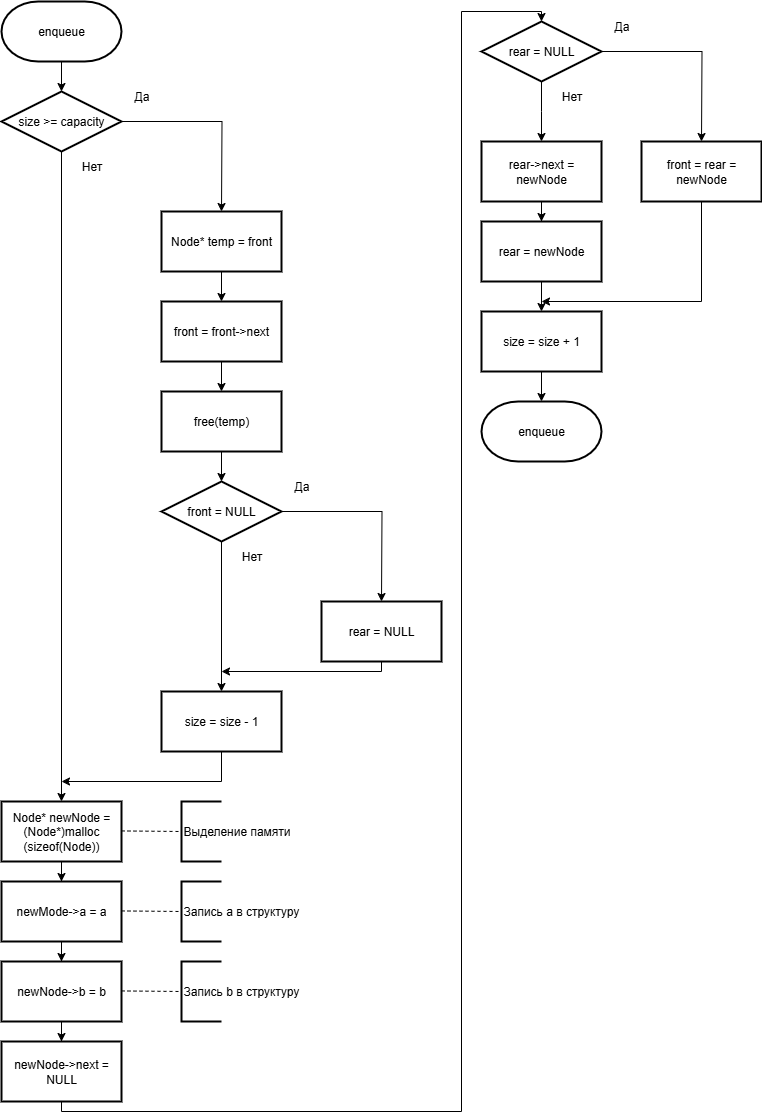

The diagram above was exported from draw.io. Its source (the exported page's mxGraphModel, read from the mxfile embedded in the PNG):
<mxGraphModel dx="464" dy="825" grid="1" gridSize="10" guides="1" tooltips="1" connect="1" arrows="1" fold="1" page="1" pageScale="1" pageWidth="827" pageHeight="1169" math="0" shadow="0">
  <root>
    <mxCell id="0" />
    <mxCell id="1" parent="0" />
    <mxCell id="pqTc8Lm5ZzYy7MAYC0Ef-1" value="enqueue" style="strokeWidth=2;html=1;shape=mxgraph.flowchart.terminator;whiteSpace=wrap;fontFamily=Helvetica;" parent="1" vertex="1">
      <mxGeometry x="10" y="10" width="120" height="60" as="geometry" />
    </mxCell>
    <mxCell id="pqTc8Lm5ZzYy7MAYC0Ef-2" style="edgeStyle=orthogonalEdgeStyle;rounded=0;orthogonalLoop=1;jettySize=auto;html=1;entryX=0.5;entryY=0;entryDx=0;entryDy=0;" parent="1" source="pqTc8Lm5ZzYy7MAYC0Ef-4" target="pqTc8Lm5ZzYy7MAYC0Ef-23" edge="1">
      <mxGeometry relative="1" as="geometry">
        <mxPoint x="70" y="220" as="targetPoint" />
      </mxGeometry>
    </mxCell>
    <mxCell id="pqTc8Lm5ZzYy7MAYC0Ef-3" style="edgeStyle=orthogonalEdgeStyle;rounded=0;orthogonalLoop=1;jettySize=auto;html=1;" parent="1" source="pqTc8Lm5ZzYy7MAYC0Ef-4" edge="1">
      <mxGeometry relative="1" as="geometry">
        <mxPoint x="230" y="220" as="targetPoint" />
      </mxGeometry>
    </mxCell>
    <mxCell id="pqTc8Lm5ZzYy7MAYC0Ef-4" value="size &amp;gt;= capacity" style="strokeWidth=2;html=1;shape=mxgraph.flowchart.decision;whiteSpace=wrap;" parent="1" vertex="1">
      <mxGeometry x="10" y="100" width="120" height="60" as="geometry" />
    </mxCell>
    <mxCell id="pqTc8Lm5ZzYy7MAYC0Ef-5" value="Да" style="text;html=1;align=center;verticalAlign=middle;resizable=0;points=[];autosize=1;strokeColor=none;fillColor=none;" parent="1" vertex="1">
      <mxGeometry x="130" y="90" width="40" height="30" as="geometry" />
    </mxCell>
    <mxCell id="pqTc8Lm5ZzYy7MAYC0Ef-6" value="Нет" style="text;html=1;align=center;verticalAlign=middle;resizable=0;points=[];autosize=1;strokeColor=none;fillColor=none;" parent="1" vertex="1">
      <mxGeometry x="80" y="160" width="40" height="30" as="geometry" />
    </mxCell>
    <mxCell id="pqTc8Lm5ZzYy7MAYC0Ef-7" style="edgeStyle=orthogonalEdgeStyle;rounded=0;orthogonalLoop=1;jettySize=auto;html=1;entryX=0.5;entryY=0;entryDx=0;entryDy=0;entryPerimeter=0;" parent="1" source="pqTc8Lm5ZzYy7MAYC0Ef-1" target="pqTc8Lm5ZzYy7MAYC0Ef-4" edge="1">
      <mxGeometry relative="1" as="geometry" />
    </mxCell>
    <mxCell id="pqTc8Lm5ZzYy7MAYC0Ef-11" style="edgeStyle=orthogonalEdgeStyle;rounded=0;orthogonalLoop=1;jettySize=auto;html=1;entryX=0.5;entryY=0;entryDx=0;entryDy=0;" parent="1" source="pqTc8Lm5ZzYy7MAYC0Ef-8" target="pqTc8Lm5ZzYy7MAYC0Ef-10" edge="1">
      <mxGeometry relative="1" as="geometry" />
    </mxCell>
    <mxCell id="pqTc8Lm5ZzYy7MAYC0Ef-8" value="Node* temp = front" style="whiteSpace=wrap;html=1;fontFamily=Helvetica;strokeWidth=2;align=center;fontSize=12;" parent="1" vertex="1">
      <mxGeometry x="170" y="220.00000000000023" width="120" height="60" as="geometry" />
    </mxCell>
    <mxCell id="pqTc8Lm5ZzYy7MAYC0Ef-13" style="edgeStyle=orthogonalEdgeStyle;rounded=0;orthogonalLoop=1;jettySize=auto;html=1;entryX=0.5;entryY=0;entryDx=0;entryDy=0;" parent="1" source="pqTc8Lm5ZzYy7MAYC0Ef-10" target="pqTc8Lm5ZzYy7MAYC0Ef-12" edge="1">
      <mxGeometry relative="1" as="geometry" />
    </mxCell>
    <mxCell id="pqTc8Lm5ZzYy7MAYC0Ef-10" value="front = front-&amp;gt;next" style="whiteSpace=wrap;html=1;fontFamily=Helvetica;strokeWidth=2;align=center;fontSize=12;" parent="1" vertex="1">
      <mxGeometry x="170" y="310" width="120" height="60" as="geometry" />
    </mxCell>
    <mxCell id="pqTc8Lm5ZzYy7MAYC0Ef-12" value="free(temp)" style="whiteSpace=wrap;html=1;fontFamily=Helvetica;strokeWidth=2;align=center;fontSize=12;" parent="1" vertex="1">
      <mxGeometry x="170" y="400.0000000000002" width="120" height="60" as="geometry" />
    </mxCell>
    <mxCell id="pqTc8Lm5ZzYy7MAYC0Ef-14" style="edgeStyle=orthogonalEdgeStyle;rounded=0;orthogonalLoop=1;jettySize=auto;html=1;entryX=0.5;entryY=0;entryDx=0;entryDy=0;" parent="1" source="pqTc8Lm5ZzYy7MAYC0Ef-16" target="pqTc8Lm5ZzYy7MAYC0Ef-21" edge="1">
      <mxGeometry relative="1" as="geometry">
        <mxPoint x="230" y="610" as="targetPoint" />
      </mxGeometry>
    </mxCell>
    <mxCell id="pqTc8Lm5ZzYy7MAYC0Ef-15" style="edgeStyle=orthogonalEdgeStyle;rounded=0;orthogonalLoop=1;jettySize=auto;html=1;" parent="1" source="pqTc8Lm5ZzYy7MAYC0Ef-16" edge="1">
      <mxGeometry relative="1" as="geometry">
        <mxPoint x="390" y="610" as="targetPoint" />
      </mxGeometry>
    </mxCell>
    <mxCell id="pqTc8Lm5ZzYy7MAYC0Ef-16" value="front = NULL" style="strokeWidth=2;html=1;shape=mxgraph.flowchart.decision;whiteSpace=wrap;" parent="1" vertex="1">
      <mxGeometry x="170" y="490" width="120" height="60" as="geometry" />
    </mxCell>
    <mxCell id="pqTc8Lm5ZzYy7MAYC0Ef-17" value="Да" style="text;html=1;align=center;verticalAlign=middle;resizable=0;points=[];autosize=1;strokeColor=none;fillColor=none;" parent="1" vertex="1">
      <mxGeometry x="290" y="480" width="40" height="30" as="geometry" />
    </mxCell>
    <mxCell id="pqTc8Lm5ZzYy7MAYC0Ef-18" value="Нет" style="text;html=1;align=center;verticalAlign=middle;resizable=0;points=[];autosize=1;strokeColor=none;fillColor=none;" parent="1" vertex="1">
      <mxGeometry x="240" y="550" width="40" height="30" as="geometry" />
    </mxCell>
    <mxCell id="pqTc8Lm5ZzYy7MAYC0Ef-19" style="edgeStyle=orthogonalEdgeStyle;rounded=0;orthogonalLoop=1;jettySize=auto;html=1;entryX=0.5;entryY=0;entryDx=0;entryDy=0;entryPerimeter=0;" parent="1" source="pqTc8Lm5ZzYy7MAYC0Ef-12" target="pqTc8Lm5ZzYy7MAYC0Ef-16" edge="1">
      <mxGeometry relative="1" as="geometry" />
    </mxCell>
    <mxCell id="pqTc8Lm5ZzYy7MAYC0Ef-22" style="edgeStyle=orthogonalEdgeStyle;rounded=0;orthogonalLoop=1;jettySize=auto;html=1;" parent="1" source="pqTc8Lm5ZzYy7MAYC0Ef-20" edge="1">
      <mxGeometry relative="1" as="geometry">
        <mxPoint x="230" y="680" as="targetPoint" />
        <Array as="points">
          <mxPoint x="390" y="680" />
        </Array>
      </mxGeometry>
    </mxCell>
    <mxCell id="pqTc8Lm5ZzYy7MAYC0Ef-20" value="rear = NULL" style="whiteSpace=wrap;html=1;fontFamily=Helvetica;strokeWidth=2;align=center;fontSize=12;" parent="1" vertex="1">
      <mxGeometry x="330" y="610.0000000000002" width="120" height="60" as="geometry" />
    </mxCell>
    <mxCell id="pqTc8Lm5ZzYy7MAYC0Ef-30" style="edgeStyle=orthogonalEdgeStyle;rounded=0;orthogonalLoop=1;jettySize=auto;html=1;" parent="1" source="pqTc8Lm5ZzYy7MAYC0Ef-21" edge="1">
      <mxGeometry relative="1" as="geometry">
        <mxPoint x="70" y="790.0000000000002" as="targetPoint" />
        <Array as="points">
          <mxPoint x="230" y="790" />
        </Array>
      </mxGeometry>
    </mxCell>
    <mxCell id="pqTc8Lm5ZzYy7MAYC0Ef-21" value="size = size - 1" style="whiteSpace=wrap;html=1;fontFamily=Helvetica;strokeWidth=2;align=center;fontSize=12;" parent="1" vertex="1">
      <mxGeometry x="170" y="700.0000000000002" width="120" height="60" as="geometry" />
    </mxCell>
    <mxCell id="pqTc8Lm5ZzYy7MAYC0Ef-25" style="edgeStyle=orthogonalEdgeStyle;rounded=0;orthogonalLoop=1;jettySize=auto;html=1;entryX=0.5;entryY=0;entryDx=0;entryDy=0;" parent="1" source="pqTc8Lm5ZzYy7MAYC0Ef-23" target="pqTc8Lm5ZzYy7MAYC0Ef-24" edge="1">
      <mxGeometry relative="1" as="geometry" />
    </mxCell>
    <mxCell id="pqTc8Lm5ZzYy7MAYC0Ef-23" value="Node* newNode = (Node*)malloc&lt;div&gt;(sizeof(Node))&lt;/div&gt;" style="whiteSpace=wrap;html=1;fontFamily=Helvetica;strokeWidth=2;align=center;fontSize=12;" parent="1" vertex="1">
      <mxGeometry x="10" y="810.0000000000002" width="120" height="60" as="geometry" />
    </mxCell>
    <mxCell id="pqTc8Lm5ZzYy7MAYC0Ef-27" style="edgeStyle=orthogonalEdgeStyle;rounded=0;orthogonalLoop=1;jettySize=auto;html=1;entryX=0.5;entryY=0;entryDx=0;entryDy=0;" parent="1" source="pqTc8Lm5ZzYy7MAYC0Ef-24" target="pqTc8Lm5ZzYy7MAYC0Ef-26" edge="1">
      <mxGeometry relative="1" as="geometry" />
    </mxCell>
    <mxCell id="pqTc8Lm5ZzYy7MAYC0Ef-24" value="newMode-&amp;gt;a = a" style="whiteSpace=wrap;html=1;fontFamily=Helvetica;strokeWidth=2;align=center;fontSize=12;" parent="1" vertex="1">
      <mxGeometry x="10" y="890.0000000000002" width="120" height="60" as="geometry" />
    </mxCell>
    <mxCell id="pqTc8Lm5ZzYy7MAYC0Ef-29" style="edgeStyle=orthogonalEdgeStyle;rounded=0;orthogonalLoop=1;jettySize=auto;html=1;entryX=0.5;entryY=0;entryDx=0;entryDy=0;" parent="1" source="pqTc8Lm5ZzYy7MAYC0Ef-26" target="pqTc8Lm5ZzYy7MAYC0Ef-28" edge="1">
      <mxGeometry relative="1" as="geometry" />
    </mxCell>
    <mxCell id="pqTc8Lm5ZzYy7MAYC0Ef-26" value="newNode-&amp;gt;b = b" style="whiteSpace=wrap;html=1;fontFamily=Helvetica;strokeWidth=2;align=center;fontSize=12;" parent="1" vertex="1">
      <mxGeometry x="10" y="970.0000000000002" width="120" height="60" as="geometry" />
    </mxCell>
    <mxCell id="pqTc8Lm5ZzYy7MAYC0Ef-28" value="newNode-&amp;gt;next = NULL" style="whiteSpace=wrap;html=1;fontFamily=Helvetica;strokeWidth=2;align=center;fontSize=12;" parent="1" vertex="1">
      <mxGeometry x="10" y="1050" width="120" height="60" as="geometry" />
    </mxCell>
    <mxCell id="pqTc8Lm5ZzYy7MAYC0Ef-31" style="edgeStyle=orthogonalEdgeStyle;rounded=0;orthogonalLoop=1;jettySize=auto;html=1;" parent="1" source="pqTc8Lm5ZzYy7MAYC0Ef-33" edge="1">
      <mxGeometry relative="1" as="geometry">
        <mxPoint x="550" y="150" as="targetPoint" />
      </mxGeometry>
    </mxCell>
    <mxCell id="pqTc8Lm5ZzYy7MAYC0Ef-32" style="edgeStyle=orthogonalEdgeStyle;rounded=0;orthogonalLoop=1;jettySize=auto;html=1;" parent="1" source="pqTc8Lm5ZzYy7MAYC0Ef-33" edge="1">
      <mxGeometry relative="1" as="geometry">
        <mxPoint x="710" y="150" as="targetPoint" />
      </mxGeometry>
    </mxCell>
    <mxCell id="pqTc8Lm5ZzYy7MAYC0Ef-33" value="rear = NULL" style="strokeWidth=2;html=1;shape=mxgraph.flowchart.decision;whiteSpace=wrap;" parent="1" vertex="1">
      <mxGeometry x="490" y="30" width="120" height="60" as="geometry" />
    </mxCell>
    <mxCell id="pqTc8Lm5ZzYy7MAYC0Ef-34" value="Да" style="text;html=1;align=center;verticalAlign=middle;resizable=0;points=[];autosize=1;strokeColor=none;fillColor=none;" parent="1" vertex="1">
      <mxGeometry x="610" y="20" width="40" height="30" as="geometry" />
    </mxCell>
    <mxCell id="pqTc8Lm5ZzYy7MAYC0Ef-35" value="Нет" style="text;html=1;align=center;verticalAlign=middle;resizable=0;points=[];autosize=1;strokeColor=none;fillColor=none;" parent="1" vertex="1">
      <mxGeometry x="560" y="90" width="40" height="30" as="geometry" />
    </mxCell>
    <mxCell id="pqTc8Lm5ZzYy7MAYC0Ef-41" style="edgeStyle=orthogonalEdgeStyle;rounded=0;orthogonalLoop=1;jettySize=auto;html=1;" parent="1" source="pqTc8Lm5ZzYy7MAYC0Ef-36" edge="1">
      <mxGeometry relative="1" as="geometry">
        <mxPoint x="550" y="310" as="targetPoint" />
        <Array as="points">
          <mxPoint x="710" y="310" />
        </Array>
      </mxGeometry>
    </mxCell>
    <mxCell id="pqTc8Lm5ZzYy7MAYC0Ef-36" value="front = rear = newNode" style="whiteSpace=wrap;html=1;fontFamily=Helvetica;strokeWidth=2;align=center;fontSize=12;" parent="1" vertex="1">
      <mxGeometry x="650" y="150.00000000000023" width="120" height="60" as="geometry" />
    </mxCell>
    <mxCell id="pqTc8Lm5ZzYy7MAYC0Ef-39" style="edgeStyle=orthogonalEdgeStyle;rounded=0;orthogonalLoop=1;jettySize=auto;html=1;entryX=0.5;entryY=0;entryDx=0;entryDy=0;" parent="1" source="pqTc8Lm5ZzYy7MAYC0Ef-37" target="pqTc8Lm5ZzYy7MAYC0Ef-38" edge="1">
      <mxGeometry relative="1" as="geometry" />
    </mxCell>
    <mxCell id="pqTc8Lm5ZzYy7MAYC0Ef-37" value="rear-&amp;gt;next = newNode" style="whiteSpace=wrap;html=1;fontFamily=Helvetica;strokeWidth=2;align=center;fontSize=12;" parent="1" vertex="1">
      <mxGeometry x="490" y="150.00000000000023" width="120" height="60" as="geometry" />
    </mxCell>
    <mxCell id="pqTc8Lm5ZzYy7MAYC0Ef-42" style="edgeStyle=orthogonalEdgeStyle;rounded=0;orthogonalLoop=1;jettySize=auto;html=1;entryX=0.5;entryY=0;entryDx=0;entryDy=0;" parent="1" source="pqTc8Lm5ZzYy7MAYC0Ef-38" target="pqTc8Lm5ZzYy7MAYC0Ef-40" edge="1">
      <mxGeometry relative="1" as="geometry" />
    </mxCell>
    <mxCell id="pqTc8Lm5ZzYy7MAYC0Ef-38" value="rear = newNode" style="whiteSpace=wrap;html=1;fontFamily=Helvetica;strokeWidth=2;align=center;fontSize=12;" parent="1" vertex="1">
      <mxGeometry x="490" y="230.00000000000023" width="120" height="60" as="geometry" />
    </mxCell>
    <mxCell id="pqTc8Lm5ZzYy7MAYC0Ef-40" value="size = size + 1" style="whiteSpace=wrap;html=1;fontFamily=Helvetica;strokeWidth=2;align=center;fontSize=12;" parent="1" vertex="1">
      <mxGeometry x="490" y="320.0000000000002" width="120" height="60" as="geometry" />
    </mxCell>
    <mxCell id="pqTc8Lm5ZzYy7MAYC0Ef-43" style="edgeStyle=orthogonalEdgeStyle;rounded=0;orthogonalLoop=1;jettySize=auto;html=1;entryX=0.5;entryY=0;entryDx=0;entryDy=0;entryPerimeter=0;" parent="1" source="pqTc8Lm5ZzYy7MAYC0Ef-28" target="pqTc8Lm5ZzYy7MAYC0Ef-33" edge="1">
      <mxGeometry relative="1" as="geometry">
        <Array as="points">
          <mxPoint x="70" y="1120" />
          <mxPoint x="470" y="1120" />
          <mxPoint x="470" y="20" />
          <mxPoint x="550" y="20" />
        </Array>
      </mxGeometry>
    </mxCell>
    <mxCell id="pqTc8Lm5ZzYy7MAYC0Ef-44" value="enqueue" style="strokeWidth=2;html=1;shape=mxgraph.flowchart.terminator;whiteSpace=wrap;fontFamily=Helvetica;" parent="1" vertex="1">
      <mxGeometry x="490" y="410" width="120" height="60" as="geometry" />
    </mxCell>
    <mxCell id="pqTc8Lm5ZzYy7MAYC0Ef-46" style="edgeStyle=orthogonalEdgeStyle;rounded=0;orthogonalLoop=1;jettySize=auto;html=1;entryX=0.5;entryY=0;entryDx=0;entryDy=0;entryPerimeter=0;" parent="1" source="pqTc8Lm5ZzYy7MAYC0Ef-40" target="pqTc8Lm5ZzYy7MAYC0Ef-44" edge="1">
      <mxGeometry relative="1" as="geometry" />
    </mxCell>
    <mxCell id="pqTc8Lm5ZzYy7MAYC0Ef-47" value="" style="endArrow=none;dashed=1;html=1;rounded=0;entryX=0;entryY=0.5;entryDx=0;entryDy=0;entryPerimeter=0;" parent="1" target="pqTc8Lm5ZzYy7MAYC0Ef-48" edge="1">
      <mxGeometry width="50" height="50" relative="1" as="geometry">
        <mxPoint x="130" y="839.4400000000002" as="sourcePoint" />
        <mxPoint x="200" y="839.8755555555558" as="targetPoint" />
        <Array as="points">
          <mxPoint x="130" y="839.4400000000002" />
        </Array>
      </mxGeometry>
    </mxCell>
    <mxCell id="pqTc8Lm5ZzYy7MAYC0Ef-48" value="Выделение памяти" style="strokeWidth=2;html=1;shape=mxgraph.flowchart.annotation_1;align=left;pointerEvents=1;" parent="1" vertex="1">
      <mxGeometry x="190" y="810.0000000000002" width="40" height="60" as="geometry" />
    </mxCell>
    <mxCell id="pqTc8Lm5ZzYy7MAYC0Ef-49" value="" style="endArrow=none;dashed=1;html=1;rounded=0;entryX=0;entryY=0.5;entryDx=0;entryDy=0;entryPerimeter=0;" parent="1" target="pqTc8Lm5ZzYy7MAYC0Ef-50" edge="1">
      <mxGeometry width="50" height="50" relative="1" as="geometry">
        <mxPoint x="130" y="919.4400000000002" as="sourcePoint" />
        <mxPoint x="200" y="919.8755555555558" as="targetPoint" />
        <Array as="points">
          <mxPoint x="130" y="919.4400000000002" />
        </Array>
      </mxGeometry>
    </mxCell>
    <mxCell id="pqTc8Lm5ZzYy7MAYC0Ef-50" value="Запись a в структуру" style="strokeWidth=2;html=1;shape=mxgraph.flowchart.annotation_1;align=left;pointerEvents=1;" parent="1" vertex="1">
      <mxGeometry x="190" y="890.0000000000002" width="40" height="60" as="geometry" />
    </mxCell>
    <mxCell id="pqTc8Lm5ZzYy7MAYC0Ef-52" value="" style="endArrow=none;dashed=1;html=1;rounded=0;entryX=0;entryY=0.5;entryDx=0;entryDy=0;entryPerimeter=0;" parent="1" target="pqTc8Lm5ZzYy7MAYC0Ef-53" edge="1">
      <mxGeometry width="50" height="50" relative="1" as="geometry">
        <mxPoint x="130" y="999.44" as="sourcePoint" />
        <mxPoint x="200" y="999.8755555555556" as="targetPoint" />
        <Array as="points">
          <mxPoint x="130" y="999.44" />
        </Array>
      </mxGeometry>
    </mxCell>
    <mxCell id="pqTc8Lm5ZzYy7MAYC0Ef-53" value="Запись b в структуру" style="strokeWidth=2;html=1;shape=mxgraph.flowchart.annotation_1;align=left;pointerEvents=1;" parent="1" vertex="1">
      <mxGeometry x="190" y="970" width="40" height="60" as="geometry" />
    </mxCell>
  </root>
</mxGraphModel>